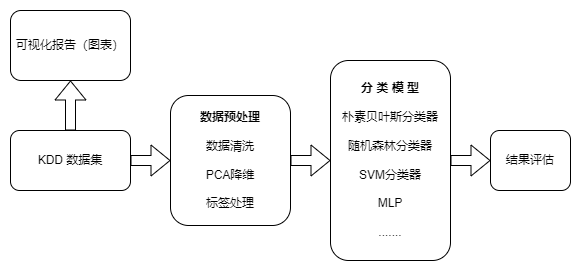

The diagram above was exported from draw.io. Its source (the exported page's mxGraphModel, read from the mxfile embedded in the PNG):
<mxGraphModel dx="1177" dy="675" grid="1" gridSize="10" guides="1" tooltips="1" connect="1" arrows="1" fold="1" page="1" pageScale="1" pageWidth="827" pageHeight="1169" math="0" shadow="0">
  <root>
    <mxCell id="0" />
    <mxCell id="1" parent="0" />
    <mxCell id="OpaAqF5quNjhjqqWO7jg-1" value="KDD 数据集" style="rounded=1;whiteSpace=wrap;html=1;" vertex="1" parent="1">
      <mxGeometry x="80" y="330" width="120" height="60" as="geometry" />
    </mxCell>
    <mxCell id="OpaAqF5quNjhjqqWO7jg-3" value="可视化报告（图表）" style="rounded=1;whiteSpace=wrap;html=1;" vertex="1" parent="1">
      <mxGeometry x="80" y="210" width="120" height="70" as="geometry" />
    </mxCell>
    <mxCell id="OpaAqF5quNjhjqqWO7jg-7" value="&lt;b&gt;数据预处理&lt;/b&gt;&lt;br&gt;&lt;br&gt;数据清洗&lt;br&gt;&lt;br&gt;PCA降维&lt;br&gt;&lt;br&gt;标签处理" style="rounded=1;whiteSpace=wrap;html=1;" vertex="1" parent="1">
      <mxGeometry x="240" y="295" width="120" height="130" as="geometry" />
    </mxCell>
    <mxCell id="OpaAqF5quNjhjqqWO7jg-11" value="&lt;div style=&quot;&quot;&gt;&lt;span style=&quot;background-color: initial;&quot;&gt;&lt;b&gt;分 类 模 型&lt;/b&gt;&lt;/span&gt;&lt;/div&gt;&lt;div style=&quot;&quot;&gt;&lt;br&gt;&lt;/div&gt;&lt;div style=&quot;text-align: justify;&quot;&gt;&lt;span style=&quot;background-color: initial;&quot;&gt;朴素贝叶斯分类器&lt;/span&gt;&lt;/div&gt;&lt;div style=&quot;text-align: justify;&quot;&gt;&lt;span style=&quot;background-color: initial;&quot;&gt;&lt;br&gt;&lt;/span&gt;&lt;/div&gt;&lt;div style=&quot;&quot;&gt;&lt;span style=&quot;background-color: initial;&quot;&gt;随机森林分类器&lt;/span&gt;&lt;/div&gt;&lt;div style=&quot;&quot;&gt;&lt;span style=&quot;background-color: initial;&quot;&gt;&lt;br&gt;&lt;/span&gt;&lt;/div&gt;&lt;div style=&quot;&quot;&gt;&lt;span style=&quot;background-color: initial;&quot;&gt;SVM分类器&lt;/span&gt;&lt;/div&gt;&lt;div style=&quot;&quot;&gt;&lt;span style=&quot;background-color: initial;&quot;&gt;&lt;br&gt;&lt;/span&gt;&lt;/div&gt;&lt;div style=&quot;&quot;&gt;&lt;span style=&quot;background-color: initial;&quot;&gt;MLP&lt;/span&gt;&lt;/div&gt;&lt;div style=&quot;&quot;&gt;&lt;span style=&quot;background-color: initial;&quot;&gt;&lt;br&gt;&lt;/span&gt;&lt;/div&gt;&lt;div style=&quot;&quot;&gt;.......&lt;/div&gt;" style="rounded=1;whiteSpace=wrap;html=1;align=center;" vertex="1" parent="1">
      <mxGeometry x="400" y="260" width="120" height="200" as="geometry" />
    </mxCell>
    <mxCell id="OpaAqF5quNjhjqqWO7jg-17" value="" style="shape=flexArrow;endArrow=classic;html=1;rounded=0;entryX=0;entryY=0.5;entryDx=0;entryDy=0;exitX=1;exitY=0.5;exitDx=0;exitDy=0;" edge="1" parent="1" source="OpaAqF5quNjhjqqWO7jg-1" target="OpaAqF5quNjhjqqWO7jg-7">
      <mxGeometry width="50" height="50" relative="1" as="geometry">
        <mxPoint x="210" y="370" as="sourcePoint" />
        <mxPoint x="260" y="320" as="targetPoint" />
      </mxGeometry>
    </mxCell>
    <mxCell id="OpaAqF5quNjhjqqWO7jg-18" value="" style="shape=flexArrow;endArrow=classic;html=1;rounded=0;exitX=1;exitY=0.5;exitDx=0;exitDy=0;entryX=0;entryY=0.5;entryDx=0;entryDy=0;" edge="1" parent="1" source="OpaAqF5quNjhjqqWO7jg-7" target="OpaAqF5quNjhjqqWO7jg-11">
      <mxGeometry width="50" height="50" relative="1" as="geometry">
        <mxPoint x="380" y="450" as="sourcePoint" />
        <mxPoint x="430" y="400" as="targetPoint" />
      </mxGeometry>
    </mxCell>
    <mxCell id="OpaAqF5quNjhjqqWO7jg-19" value="" style="shape=flexArrow;endArrow=classic;html=1;rounded=0;entryX=0.5;entryY=1;entryDx=0;entryDy=0;exitX=0.5;exitY=0;exitDx=0;exitDy=0;" edge="1" parent="1" source="OpaAqF5quNjhjqqWO7jg-1" target="OpaAqF5quNjhjqqWO7jg-3">
      <mxGeometry width="50" height="50" relative="1" as="geometry">
        <mxPoint x="380" y="450" as="sourcePoint" />
        <mxPoint x="430" y="400" as="targetPoint" />
      </mxGeometry>
    </mxCell>
    <mxCell id="OpaAqF5quNjhjqqWO7jg-20" value="" style="shape=flexArrow;endArrow=classic;html=1;rounded=0;exitX=1;exitY=0.5;exitDx=0;exitDy=0;" edge="1" parent="1" source="OpaAqF5quNjhjqqWO7jg-11" target="OpaAqF5quNjhjqqWO7jg-21">
      <mxGeometry width="50" height="50" relative="1" as="geometry">
        <mxPoint x="560" y="370" as="sourcePoint" />
        <mxPoint x="580" y="360" as="targetPoint" />
      </mxGeometry>
    </mxCell>
    <mxCell id="OpaAqF5quNjhjqqWO7jg-21" value="结果评估" style="rounded=1;whiteSpace=wrap;html=1;" vertex="1" parent="1">
      <mxGeometry x="560" y="330" width="80" height="60" as="geometry" />
    </mxCell>
  </root>
</mxGraphModel>